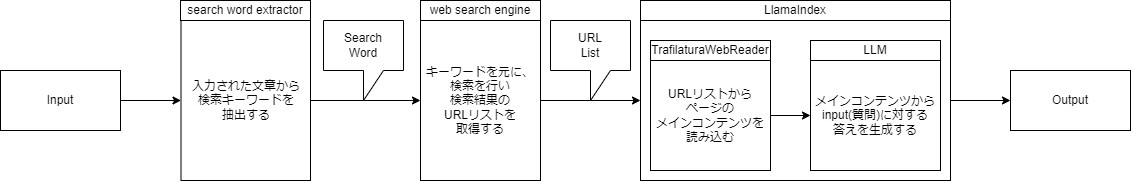

The diagram above was exported from draw.io. Its source (the exported page's mxGraphModel, read from the mxfile embedded in the PNG):
<mxGraphModel dx="1031" dy="532" grid="1" gridSize="10" guides="1" tooltips="1" connect="1" arrows="1" fold="1" page="1" pageScale="1" pageWidth="827" pageHeight="1169" math="0" shadow="0">
  <root>
    <mxCell id="0" />
    <mxCell id="1" parent="0" />
    <mxCell id="15" style="edgeStyle=none;html=1;" edge="1" parent="1" source="2" target="7">
      <mxGeometry relative="1" as="geometry" />
    </mxCell>
    <mxCell id="2" value="Input" style="rounded=0;whiteSpace=wrap;html=1;" parent="1" vertex="1">
      <mxGeometry x="80" y="350" width="120" height="60" as="geometry" />
    </mxCell>
    <mxCell id="4" value="search word extractor" style="rounded=0;whiteSpace=wrap;html=1;" parent="1" vertex="1">
      <mxGeometry x="260" y="280" width="130" height="20" as="geometry" />
    </mxCell>
    <mxCell id="5" value="web search engine" style="rounded=0;whiteSpace=wrap;html=1;" parent="1" vertex="1">
      <mxGeometry x="500" y="280" width="120" height="20" as="geometry" />
    </mxCell>
    <mxCell id="6" value="LlamaIndex" style="rounded=0;whiteSpace=wrap;html=1;" parent="1" vertex="1">
      <mxGeometry x="720" y="280" width="310" height="20" as="geometry" />
    </mxCell>
    <mxCell id="13" style="edgeStyle=none;html=1;" edge="1" parent="1" source="7" target="8">
      <mxGeometry relative="1" as="geometry" />
    </mxCell>
    <mxCell id="7" value="入力された文章から&lt;br&gt;検索キーワードを&lt;br&gt;抽出する" style="rounded=0;whiteSpace=wrap;html=1;" parent="1" vertex="1">
      <mxGeometry x="260.5" y="300" width="129.5" height="160" as="geometry" />
    </mxCell>
    <mxCell id="14" style="edgeStyle=none;html=1;" edge="1" parent="1" source="8" target="9">
      <mxGeometry relative="1" as="geometry" />
    </mxCell>
    <mxCell id="8" value="キーワードを元に、&lt;br&gt;検索を行い&lt;br&gt;検索結果の&lt;br&gt;URLリストを&lt;br&gt;取得する" style="rounded=0;whiteSpace=wrap;html=1;" parent="1" vertex="1">
      <mxGeometry x="500" y="300" width="120" height="160" as="geometry" />
    </mxCell>
    <mxCell id="22" style="edgeStyle=none;html=1;entryX=0;entryY=0.5;entryDx=0;entryDy=0;" edge="1" parent="1" source="9" target="21">
      <mxGeometry relative="1" as="geometry" />
    </mxCell>
    <mxCell id="9" value="" style="rounded=0;whiteSpace=wrap;html=1;" parent="1" vertex="1">
      <mxGeometry x="720" y="300" width="310" height="160" as="geometry" />
    </mxCell>
    <mxCell id="16" value="TrafilaturaWebReader" style="rounded=0;whiteSpace=wrap;html=1;" vertex="1" parent="1">
      <mxGeometry x="730" y="320" width="120" height="20" as="geometry" />
    </mxCell>
    <mxCell id="20" style="edgeStyle=none;html=1;exitX=1;exitY=0.5;exitDx=0;exitDy=0;" edge="1" parent="1" source="17" target="19">
      <mxGeometry relative="1" as="geometry" />
    </mxCell>
    <mxCell id="17" value="URLリストから&lt;br&gt;ページの&lt;br&gt;メインコンテンツを&lt;br&gt;読み込む" style="rounded=0;whiteSpace=wrap;html=1;" vertex="1" parent="1">
      <mxGeometry x="730" y="340" width="120" height="110" as="geometry" />
    </mxCell>
    <mxCell id="18" value="LLM" style="rounded=0;whiteSpace=wrap;html=1;" vertex="1" parent="1">
      <mxGeometry x="890" y="320" width="130" height="20" as="geometry" />
    </mxCell>
    <mxCell id="19" value="メインコンテンツから&lt;br&gt;input(質問)に対する&lt;br&gt;答えを生成する" style="rounded=0;whiteSpace=wrap;html=1;" vertex="1" parent="1">
      <mxGeometry x="890" y="340" width="130" height="110" as="geometry" />
    </mxCell>
    <mxCell id="21" value="Output" style="rounded=0;whiteSpace=wrap;html=1;" vertex="1" parent="1">
      <mxGeometry x="1090" y="350" width="120" height="60" as="geometry" />
    </mxCell>
    <mxCell id="23" value="Search&lt;br&gt;Word" style="shape=callout;whiteSpace=wrap;html=1;perimeter=calloutPerimeter;" vertex="1" parent="1">
      <mxGeometry x="403" y="300" width="80" height="80" as="geometry" />
    </mxCell>
    <mxCell id="24" value="URL&lt;br&gt;List" style="shape=callout;whiteSpace=wrap;html=1;perimeter=calloutPerimeter;" vertex="1" parent="1">
      <mxGeometry x="630" y="300" width="80" height="80" as="geometry" />
    </mxCell>
  </root>
</mxGraphModel>